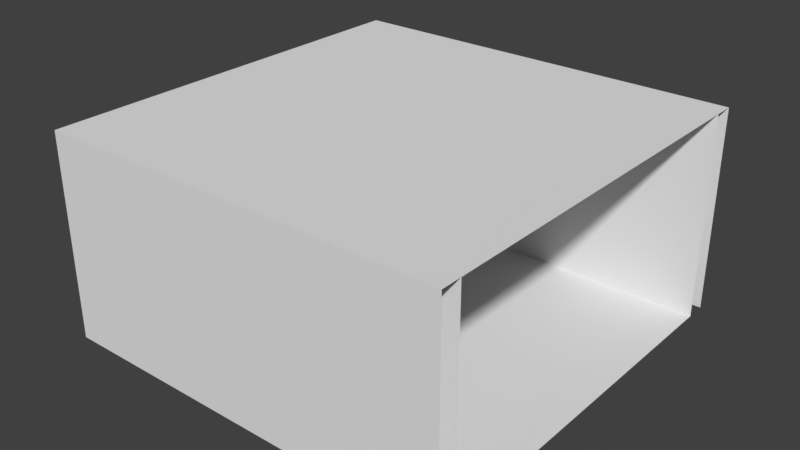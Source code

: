# Source: WideHall.blend  (saved by Blender 2.79.0; exported with 4.5.12 LTS)
import bpy
from mathutils import Matrix  # noqa: F401  (used for matrix-valued properties, if any)

bpy.ops.wm.read_factory_settings(use_empty=True)
scene = bpy.context.scene
scene.name = 'Scene'

# ---- collections
col_collection_1 = bpy.data.collections.new('Collection 1'); scene.collection.children.link(col_collection_1)

# ---- world
world_world = bpy.data.worlds.new('World'); scene.world = world_world
world_world.color = (0.05088, 0.05088, 0.05088)
world_world.use_sun_shadow = False
world_world.sun_shadow_jitter_overblur = 0.0
world_world.cycles.sampling_method = 'MANUAL'

# ---- meshes
me_cube = bpy.data.meshes.new('Cube')
me_cube.from_pydata([(-1.0, 3.636e-06, -1.0), (-1.0, 1.0, -1.0), (1.0, -1.085e-05, -1.0), (1.0, 1.0, -1.0), (-1.0, 1.085e-05, 1.0), (-1.0, 1.0, 1.0), (1.0, -3.576e-06, 1.0), (1.0, 1.0, 1.0), (1.0, 1.0, -0.9), (1.0, 1.0, 0.9), (-1.0, 1.0, 0.9), (-1.0, 1.0, -0.9), (1.0, -3.934e-06, 0.9), (1.0, -1.049e-05, -0.9), (-1.0, 3.994e-06, -0.9), (-1.0, 1.049e-05, 0.9)], [], [(1, 3, 2, 0), (13, 14, 15, 12), (8, 11, 14, 13), (10, 9, 12, 15), (7, 5, 4, 6), (8, 3, 1, 11), (10, 5, 7, 9), (9, 10, 11, 8)])
_uv = me_cube.uv_layers.new(name='UVMap')
_uv.uv.foreach_set('vector', [0.7691, 0.9794, 0.7691, 0.5206, 0.9809, 0.5206, 0.9809, 0.9794, 0.4386, 0.4794, 0.4386, 0.02064, 0.8199, 0.02064, 0.8199, 0.4794, 0.2691, 0.9794, 0.2691, 0.5206, 0.4809, 0.5206, 0.4809, 0.9794, 0.2309, 0.5206, 0.2309, 0.9794, 0.01907, 0.9794, 0.01907, 0.5206, 0.5191, 0.9794, 0.5191, 0.5206, 0.7309, 0.5206, 0.7309, 0.9794, 0.8581, 0.02064, 0.8792, 0.02064, 0.8792, 0.4794, 0.8581, 0.4794, 0.9174, 0.02064, 0.9386, 0.02064, 0.9386, 0.4794, 0.9174, 0.4794, 0.4004, 0.02064, 0.4004, 0.4794, 0.01907, 0.4794, 0.01907, 0.02064])
me_cube.use_remesh_preserve_volume = False
me_cube.use_remesh_preserve_attributes = False
me_cube.use_mirror_vertex_groups = False
me_cube.update()

# ---- objects
ob_widehall = bpy.data.objects.new('WideHall', me_cube)

# ---- transforms, parenting, visibility, modifiers, constraints
ob_widehall.location = (0.0, 0.0, 0.0)
ob_widehall.rotation_euler = (1.571, -0.0, -3.142)
ob_widehall.lineart.crease_threshold = 0.0

# ---- collection membership
col_collection_1.objects.link(ob_widehall)

# ---- scene / render settings (as saved in the file)
scene.frame_start = 1; scene.frame_end = 250; scene.frame_set(1)
scene.render.engine = 'BLENDER_EEVEE_NEXT'
scene.render.resolution_percentage = 50
scene.render.dither_intensity = 0.0
scene.cycles.use_denoising = False
scene.cycles.samples = 128
scene.cycles.sampling_pattern = 'TABULATED_SOBOL'
scene.cycles.use_adaptive_sampling = False
scene.cycles.use_light_tree = False
scene.cycles.blur_glossy = 0.0
scene.cycles.sample_clamp_indirect = 0.0
scene.view_settings.view_transform = 'Standard'
bpy.context.view_layer.update()

# ---- added for rendering (the .blend has no active camera and no usable light): camera, sun
cam_auto = bpy.data.cameras.new('AutoCamera')
cam_auto.lens = 50.0
cam_auto.sensor_width = 36.0
cam_auto.clip_end = 1000.0
ob_auto_camera = bpy.data.objects.new('AutoCamera', cam_auto)
scene.collection.objects.link(ob_auto_camera)
ob_auto_camera.location = (2.77573, -3.33087, 2.72058)
ob_auto_camera.rotation_euler = (1.09748, -7.21219e-08, 0.694738)
scene.camera = ob_auto_camera
light_auto_sun = bpy.data.lights.new('AutoSun', 'SUN')
light_auto_sun.energy = 3.0
light_auto_sun.angle = 0.0523599
ob_auto_sun = bpy.data.objects.new('AutoSun', light_auto_sun)
scene.collection.objects.link(ob_auto_sun)
ob_auto_sun.rotation_euler = (0.872665, 0.174533, 0.523599)
bpy.context.view_layer.update()
